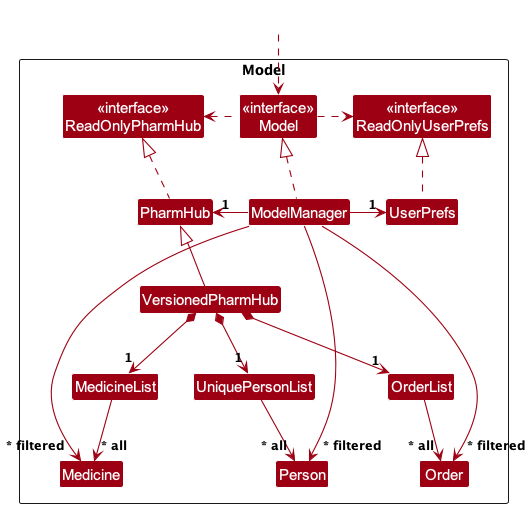

The diagram above was rendered by PlantUML. Its source (embedded in the PNG):
@startuml
!include style.puml
skinparam arrowThickness 1.1
skinparam arrowColor MODEL_COLOR
skinparam classBackgroundColor MODEL_COLOR

Package Model as ModelPackage <<Rectangle>>{
Class "<<interface>>\nReadOnlyPharmHub" as ReadOnlyPharmHub
Class "<<interface>>\nReadOnlyUserPrefs" as ReadOnlyUserPrefs
Class "<<interface>>\nModel" as Model
Class PharmHub
Class VersionedPharmHub
Class ModelManager
Class UserPrefs

Class UniquePersonList
Class MedicineList
Class OrderList
Class Person
Class Order
Class Medicine
}

Class HiddenOutside #FFFFFF
HiddenOutside ..> Model

PharmHub .up.|> ReadOnlyPharmHub
VersionedPharmHub -up-|> PharmHub

ModelManager .up.|> Model
Model .right.> ReadOnlyUserPrefs
Model .left.> ReadOnlyPharmHub
ModelManager -left-> "1" PharmHub
ModelManager -right-> "1" UserPrefs
UserPrefs .up.|> ReadOnlyUserPrefs

VersionedPharmHub *--> "1" UniquePersonList
VersionedPharmHub *--> "1" OrderList
VersionedPharmHub *--> "1" MedicineList
UniquePersonList --> "~* all" Person
OrderList --> "~* all" Order
MedicineList --> "~* all" Medicine

ModelManager -down---> "~* filtered" Medicine
ModelManager -down---> "~* filtered" Person
ModelManager -down---> "~* filtered" Order


@enduml